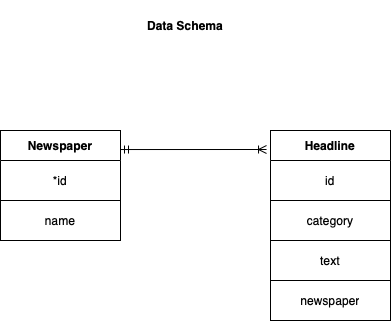

The diagram above was exported from draw.io. Its source (the exported page's mxGraphModel, read from the mxfile embedded in the PNG):
<mxGraphModel dx="1186" dy="770" grid="1" gridSize="10" guides="1" tooltips="1" connect="1" arrows="1" fold="1" page="1" pageScale="1" pageWidth="850" pageHeight="1100" math="0" shadow="0" extFonts="Permanent Marker^https://fonts.googleapis.com/css?family=Permanent+Marker">
  <root>
    <mxCell id="0" />
    <mxCell id="1" parent="0" />
    <mxCell id="V7hJ4r0n-W5SQ39iMRb3-1" value="Newspaper" style="shape=table;html=1;whiteSpace=wrap;startSize=30;container=1;collapsible=0;childLayout=tableLayout;fontStyle=1;align=center;" vertex="1" parent="1">
      <mxGeometry x="270" y="320" width="120" height="110" as="geometry" />
    </mxCell>
    <mxCell id="V7hJ4r0n-W5SQ39iMRb3-6" value="" style="shape=partialRectangle;html=1;whiteSpace=wrap;collapsible=0;dropTarget=0;pointerEvents=0;fillColor=none;top=0;left=0;bottom=0;right=0;points=[[0,0.5],[1,0.5]];portConstraint=eastwest;" vertex="1" parent="V7hJ4r0n-W5SQ39iMRb3-1">
      <mxGeometry y="30" width="120" height="40" as="geometry" />
    </mxCell>
    <mxCell id="V7hJ4r0n-W5SQ39iMRb3-7" value="*id" style="shape=partialRectangle;html=1;whiteSpace=wrap;connectable=0;fillColor=none;top=0;left=0;bottom=0;right=0;overflow=hidden;" vertex="1" parent="V7hJ4r0n-W5SQ39iMRb3-6">
      <mxGeometry width="120" height="40" as="geometry" />
    </mxCell>
    <mxCell id="V7hJ4r0n-W5SQ39iMRb3-10" value="" style="shape=partialRectangle;html=1;whiteSpace=wrap;collapsible=0;dropTarget=0;pointerEvents=0;fillColor=none;top=0;left=0;bottom=0;right=0;points=[[0,0.5],[1,0.5]];portConstraint=eastwest;" vertex="1" parent="V7hJ4r0n-W5SQ39iMRb3-1">
      <mxGeometry y="70" width="120" height="40" as="geometry" />
    </mxCell>
    <mxCell id="V7hJ4r0n-W5SQ39iMRb3-11" value="name" style="shape=partialRectangle;html=1;whiteSpace=wrap;connectable=0;fillColor=none;top=0;left=0;bottom=0;right=0;overflow=hidden;" vertex="1" parent="V7hJ4r0n-W5SQ39iMRb3-10">
      <mxGeometry width="120" height="40" as="geometry" />
    </mxCell>
    <mxCell id="V7hJ4r0n-W5SQ39iMRb3-14" value="Headline" style="shape=table;html=1;whiteSpace=wrap;startSize=30;container=1;collapsible=0;childLayout=tableLayout;fontStyle=1;align=center;" vertex="1" parent="1">
      <mxGeometry x="540" y="320" width="120" height="190" as="geometry" />
    </mxCell>
    <mxCell id="V7hJ4r0n-W5SQ39iMRb3-22" style="shape=partialRectangle;html=1;whiteSpace=wrap;collapsible=0;dropTarget=0;pointerEvents=0;fillColor=none;top=0;left=0;bottom=0;right=0;points=[[0,0.5],[1,0.5]];portConstraint=eastwest;" vertex="1" parent="V7hJ4r0n-W5SQ39iMRb3-14">
      <mxGeometry y="30" width="120" height="40" as="geometry" />
    </mxCell>
    <mxCell id="V7hJ4r0n-W5SQ39iMRb3-23" value="id" style="shape=partialRectangle;html=1;whiteSpace=wrap;connectable=0;fillColor=none;top=0;left=0;bottom=0;right=0;overflow=hidden;" vertex="1" parent="V7hJ4r0n-W5SQ39iMRb3-22">
      <mxGeometry width="120" height="40" as="geometry" />
    </mxCell>
    <mxCell id="V7hJ4r0n-W5SQ39iMRb3-15" value="" style="shape=partialRectangle;html=1;whiteSpace=wrap;collapsible=0;dropTarget=0;pointerEvents=0;fillColor=none;top=0;left=0;bottom=0;right=0;points=[[0,0.5],[1,0.5]];portConstraint=eastwest;" vertex="1" parent="V7hJ4r0n-W5SQ39iMRb3-14">
      <mxGeometry y="70" width="120" height="40" as="geometry" />
    </mxCell>
    <mxCell id="V7hJ4r0n-W5SQ39iMRb3-16" value="category" style="shape=partialRectangle;html=1;whiteSpace=wrap;connectable=0;fillColor=none;top=0;left=0;bottom=0;right=0;overflow=hidden;" vertex="1" parent="V7hJ4r0n-W5SQ39iMRb3-15">
      <mxGeometry width="120" height="40" as="geometry" />
    </mxCell>
    <mxCell id="V7hJ4r0n-W5SQ39iMRb3-17" value="" style="shape=partialRectangle;html=1;whiteSpace=wrap;collapsible=0;dropTarget=0;pointerEvents=0;fillColor=none;top=0;left=0;bottom=0;right=0;points=[[0,0.5],[1,0.5]];portConstraint=eastwest;" vertex="1" parent="V7hJ4r0n-W5SQ39iMRb3-14">
      <mxGeometry y="110" width="120" height="40" as="geometry" />
    </mxCell>
    <mxCell id="V7hJ4r0n-W5SQ39iMRb3-18" value="text" style="shape=partialRectangle;html=1;whiteSpace=wrap;connectable=0;fillColor=none;top=0;left=0;bottom=0;right=0;overflow=hidden;" vertex="1" parent="V7hJ4r0n-W5SQ39iMRb3-17">
      <mxGeometry width="120" height="40" as="geometry" />
    </mxCell>
    <mxCell id="V7hJ4r0n-W5SQ39iMRb3-20" style="shape=partialRectangle;html=1;whiteSpace=wrap;collapsible=0;dropTarget=0;pointerEvents=0;fillColor=none;top=0;left=0;bottom=0;right=0;points=[[0,0.5],[1,0.5]];portConstraint=eastwest;" vertex="1" parent="V7hJ4r0n-W5SQ39iMRb3-14">
      <mxGeometry y="150" width="120" height="40" as="geometry" />
    </mxCell>
    <mxCell id="V7hJ4r0n-W5SQ39iMRb3-21" value="newspaper" style="shape=partialRectangle;html=1;whiteSpace=wrap;connectable=0;fillColor=none;top=0;left=0;bottom=0;right=0;overflow=hidden;" vertex="1" parent="V7hJ4r0n-W5SQ39iMRb3-20">
      <mxGeometry width="120" height="40" as="geometry" />
    </mxCell>
    <mxCell id="V7hJ4r0n-W5SQ39iMRb3-24" value="" style="endArrow=ERoneToMany;startArrow=ERmandOne;html=1;exitX=1;exitY=0.173;exitDx=0;exitDy=0;exitPerimeter=0;entryX=-0.033;entryY=0.1;entryDx=0;entryDy=0;entryPerimeter=0;startFill=0;endFill=0;" edge="1" parent="1" source="V7hJ4r0n-W5SQ39iMRb3-1" target="V7hJ4r0n-W5SQ39iMRb3-14">
      <mxGeometry width="50" height="50" relative="1" as="geometry">
        <mxPoint x="400" y="420" as="sourcePoint" />
        <mxPoint x="450" y="370" as="targetPoint" />
      </mxGeometry>
    </mxCell>
    <mxCell id="V7hJ4r0n-W5SQ39iMRb3-25" value="Data Schema" style="text;html=1;strokeColor=none;fillColor=none;align=center;verticalAlign=middle;whiteSpace=wrap;rounded=0;fontStyle=1" vertex="1" parent="1">
      <mxGeometry x="410" y="190" width="90" height="50" as="geometry" />
    </mxCell>
  </root>
</mxGraphModel>